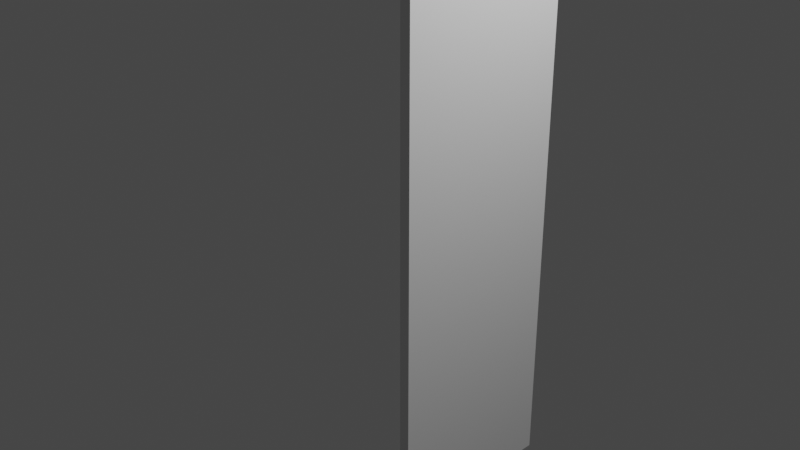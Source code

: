 # Source: locker.blend  (saved by Blender 3.3.6; exported with 4.5.12 LTS)
import bpy
from mathutils import Matrix  # noqa: F401  (used for matrix-valued properties, if any)

bpy.ops.wm.read_factory_settings(use_empty=True)
scene = bpy.context.scene
scene.name = 'Scene'

# ---- collections
col_collection = bpy.data.collections.new('Collection'); scene.collection.children.link(col_collection)

# ---- world
world_world = bpy.data.worlds.new('World'); scene.world = world_world
world_world.use_nodes = True; world_world.node_tree.nodes.clear()
_N = world_world.node_tree.nodes; _L = world_world.node_tree.links
n0 = _N.new('ShaderNodeOutputWorld'); n0.name = 'World Output'; n0.location = (300, 300)
n1 = _N.new('ShaderNodeBackground'); n1.name = 'Background'; n1.location = (10, 300)
n1.inputs[0].default_value = (0.05088, 0.05088, 0.05088, 1.0)
_L.new(n1.outputs[0], n0.inputs[0])
n0.is_active_output = True
world_world.color = (0.05088, 0.05088, 0.05088)
world_world.use_sun_shadow = False
world_world.sun_shadow_jitter_overblur = 0.0

# ---- cameras
cam_camera = bpy.data.cameras.new('Camera')
cam_camera.clip_end = 100.0
cam_camera.ortho_scale = 7.314

# ---- lights
light_light = bpy.data.lights.new('Light', 'POINT')
light_light.transmission_factor = 0.0
light_light.energy = 1000.0
light_light.shadow_soft_size = 0.1
light_light.shadow_maximum_resolution = 0.006
light_light.use_absolute_resolution = True

# ---- meshes
me_cube_001 = bpy.data.meshes.new('Cube.001')
me_cube_001.from_pydata([(-0.9297, -2.708, -0.05746), (-0.9297, -2.708, 0.05746), (-0.9297, 2.708, -0.05746), (-0.9297, 2.708, 0.05746), (0.9297, -2.708, -0.05746), (0.9297, -2.708, 0.05746), (0.9297, 2.708, -0.05746), (0.9297, 2.708, 0.05746)], [], [(0, 1, 3, 2), (2, 3, 7, 6), (6, 7, 5, 4), (4, 5, 1, 0), (2, 6, 4, 0), (7, 3, 1, 5)])
_uv = me_cube_001.uv_layers.new(name='UVMap')
_uv.uv.foreach_set('vector', [0.729, 1.0, 0.7077, 1.0, 0.7077, 0.0, 0.729, 0.0, 0.7502, 0.6865, 0.729, 0.6865, 0.729, 0.3433, 0.7502, 0.3433, 0.7077, 1.0, 0.6865, 1.0, 0.6865, 0.0, 0.7077, 0.0, 0.7502, 0.3433, 0.729, 0.3433, 0.729, 0.0, 0.7502, 0.0, 0.3433, 0.0, 0.6865, 0.0, 0.6865, 1.0, 0.3433, 1.0, 5.96e-08, 0.0, 0.3433, 0.0, 0.3433, 1.0, 0.0, 1.0])
me_cube_001.update()

# ---- objects
ob_light = bpy.data.objects.new('Light', light_light)
ob_camera = bpy.data.objects.new('Camera', cam_camera)
ob_door = bpy.data.objects.new('door', me_cube_001)

# ---- transforms, parenting, visibility, modifiers, constraints
ob_light.location = (4.076, 1.005, 5.904)
ob_light.rotation_euler = (0.6503, 0.05522, 1.866)
ob_light.lock_rotations_4d = False
ob_light.empty_display_type = 'ARROWS'
ob_light.color = (0.0, 0.0, 0.0, 0.0)
ob_light.lineart.crease_threshold = 0.0
ob_camera.location = (7.359, -6.926, 4.958)
ob_camera.rotation_euler = (1.109, 0.0, 0.8149)
ob_camera.lock_rotations_4d = False
ob_camera.empty_display_type = 'ARROWS'
ob_camera.color = (0.0, 0.0, 0.0, 0.0)
ob_camera.display_type = 'WIRE'
ob_camera.lineart.crease_threshold = 0.0
ob_door.location = (1.057, 0.0, 0.0)
ob_door.rotation_euler = (1.571, -0.0, 1.571)

# ---- collection membership
col_collection.objects.link(ob_light)
col_collection.objects.link(ob_camera)
col_collection.objects.link(ob_door)

# ---- scene / render settings (as saved in the file)
scene.camera = ob_camera
scene.frame_start = 1; scene.frame_end = 250; scene.frame_set(234)
scene.render.engine = 'BLENDER_EEVEE_NEXT'
scene.cycles.sampling_pattern = 'TABULATED_SOBOL'
scene.cycles.use_light_tree = False
scene.view_settings.view_transform = 'Filmic'
bpy.context.view_layer.update()
